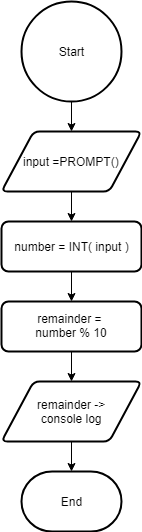

The diagram above was exported from draw.io. Its source (the exported page's mxGraphModel, read from the mxfile embedded in the PNG):
<mxGraphModel dx="852" dy="450" grid="1" gridSize="10" guides="1" tooltips="1" connect="1" arrows="1" fold="1" page="1" pageScale="1" pageWidth="850" pageHeight="1100" math="0" shadow="0">
  <root>
    <mxCell id="0" />
    <mxCell id="1" parent="0" />
    <mxCell id="JK23002oI0JJ054PhzG1-7" style="edgeStyle=orthogonalEdgeStyle;rounded=0;orthogonalLoop=1;jettySize=auto;html=1;exitX=0.5;exitY=1;exitDx=0;exitDy=0;exitPerimeter=0;entryX=0.5;entryY=0;entryDx=0;entryDy=0;" parent="1" source="JK23002oI0JJ054PhzG1-1" target="JK23002oI0JJ054PhzG1-2" edge="1">
      <mxGeometry relative="1" as="geometry" />
    </mxCell>
    <mxCell id="JK23002oI0JJ054PhzG1-1" value="Start" style="strokeWidth=2;html=1;shape=mxgraph.flowchart.start_2;whiteSpace=wrap;" parent="1" vertex="1">
      <mxGeometry x="280" y="20" width="100" height="100" as="geometry" />
    </mxCell>
    <mxCell id="JK23002oI0JJ054PhzG1-12" style="edgeStyle=orthogonalEdgeStyle;rounded=0;orthogonalLoop=1;jettySize=auto;html=1;exitX=0.5;exitY=1;exitDx=0;exitDy=0;entryX=0.5;entryY=0;entryDx=0;entryDy=0;" parent="1" source="JK23002oI0JJ054PhzG1-2" target="JK23002oI0JJ054PhzG1-8" edge="1">
      <mxGeometry relative="1" as="geometry" />
    </mxCell>
    <mxCell id="JK23002oI0JJ054PhzG1-2" value="input =PROMPT()&lt;br&gt;" style="verticalLabelPosition=middle;verticalAlign=middle;html=1;strokeWidth=2;shape=parallelogram;perimeter=parallelogramPerimeter;rounded=1;arcSize=12;size=0.23;spacingLeft=0;spacingBottom=0;spacingTop=1;labelPosition=center;align=center;textDirection=ltr;" parent="1" vertex="1">
      <mxGeometry x="260" y="150" width="140" height="60" as="geometry" />
    </mxCell>
    <mxCell id="JK23002oI0JJ054PhzG1-13" value="" style="edgeStyle=orthogonalEdgeStyle;rounded=0;orthogonalLoop=1;jettySize=auto;html=1;" parent="1" source="JK23002oI0JJ054PhzG1-8" target="JK23002oI0JJ054PhzG1-9" edge="1">
      <mxGeometry relative="1" as="geometry" />
    </mxCell>
    <mxCell id="JK23002oI0JJ054PhzG1-8" value="number = INT( input )" style="rounded=1;whiteSpace=wrap;html=1;absoluteArcSize=1;arcSize=14;strokeWidth=2;" parent="1" vertex="1">
      <mxGeometry x="260" y="240" width="140" height="50" as="geometry" />
    </mxCell>
    <mxCell id="JK23002oI0JJ054PhzG1-14" value="" style="edgeStyle=orthogonalEdgeStyle;rounded=0;orthogonalLoop=1;jettySize=auto;html=1;" parent="1" source="JK23002oI0JJ054PhzG1-9" target="JK23002oI0JJ054PhzG1-10" edge="1">
      <mxGeometry relative="1" as="geometry" />
    </mxCell>
    <mxCell id="JK23002oI0JJ054PhzG1-9" value="remainder = &lt;br&gt;number % 10" style="rounded=1;whiteSpace=wrap;html=1;absoluteArcSize=1;arcSize=14;strokeWidth=2;" parent="1" vertex="1">
      <mxGeometry x="260" y="320" width="140" height="50" as="geometry" />
    </mxCell>
    <mxCell id="JK23002oI0JJ054PhzG1-15" value="" style="edgeStyle=orthogonalEdgeStyle;rounded=0;orthogonalLoop=1;jettySize=auto;html=1;" parent="1" source="JK23002oI0JJ054PhzG1-10" target="JK23002oI0JJ054PhzG1-11" edge="1">
      <mxGeometry relative="1" as="geometry" />
    </mxCell>
    <mxCell id="JK23002oI0JJ054PhzG1-10" value="remainder -&amp;gt;&lt;br&gt;console log&lt;br&gt;" style="verticalLabelPosition=middle;verticalAlign=middle;html=1;strokeWidth=2;shape=parallelogram;perimeter=parallelogramPerimeter;rounded=1;arcSize=12;size=0.23;spacingLeft=0;spacingBottom=0;spacingTop=1;labelPosition=center;align=center;textDirection=ltr;" parent="1" vertex="1">
      <mxGeometry x="260" y="400" width="140" height="60" as="geometry" />
    </mxCell>
    <mxCell id="JK23002oI0JJ054PhzG1-11" value="End" style="strokeWidth=2;html=1;shape=mxgraph.flowchart.terminator;whiteSpace=wrap;" parent="1" vertex="1">
      <mxGeometry x="280" y="490" width="100" height="60" as="geometry" />
    </mxCell>
  </root>
</mxGraphModel>